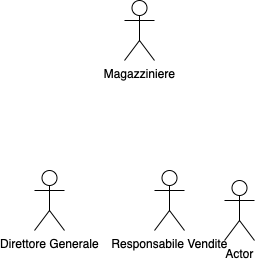

The diagram above was exported from draw.io. Its source (the exported page's mxGraphModel, read from the mxfile embedded in the PNG):
<mxGraphModel dx="946" dy="662" grid="1" gridSize="10" guides="1" tooltips="1" connect="1" arrows="1" fold="1" page="1" pageScale="1" pageWidth="827" pageHeight="1169" math="0" shadow="0">
  <root>
    <mxCell id="0" />
    <mxCell id="1" parent="0" />
    <mxCell id="E_i3CHUBDuyiO26T03L0-1" value="Direttore Generale" style="shape=umlActor;verticalLabelPosition=bottom;verticalAlign=top;html=1;outlineConnect=0;" parent="1" vertex="1">
      <mxGeometry x="160" y="270" width="30" height="60" as="geometry" />
    </mxCell>
    <mxCell id="E_i3CHUBDuyiO26T03L0-2" value="Magazziniere" style="shape=umlActor;verticalLabelPosition=bottom;verticalAlign=top;html=1;outlineConnect=0;" parent="1" vertex="1">
      <mxGeometry x="250" y="100" width="30" height="60" as="geometry" />
    </mxCell>
    <mxCell id="E_i3CHUBDuyiO26T03L0-3" value="Responsabile Vendite" style="shape=umlActor;verticalLabelPosition=bottom;verticalAlign=top;html=1;outlineConnect=0;" parent="1" vertex="1">
      <mxGeometry x="280" y="270" width="30" height="60" as="geometry" />
    </mxCell>
    <mxCell id="E_i3CHUBDuyiO26T03L0-4" value="Actor" style="shape=umlActor;verticalLabelPosition=bottom;verticalAlign=top;html=1;outlineConnect=0;" parent="1" vertex="1">
      <mxGeometry x="350" y="280" width="30" height="60" as="geometry" />
    </mxCell>
  </root>
</mxGraphModel>